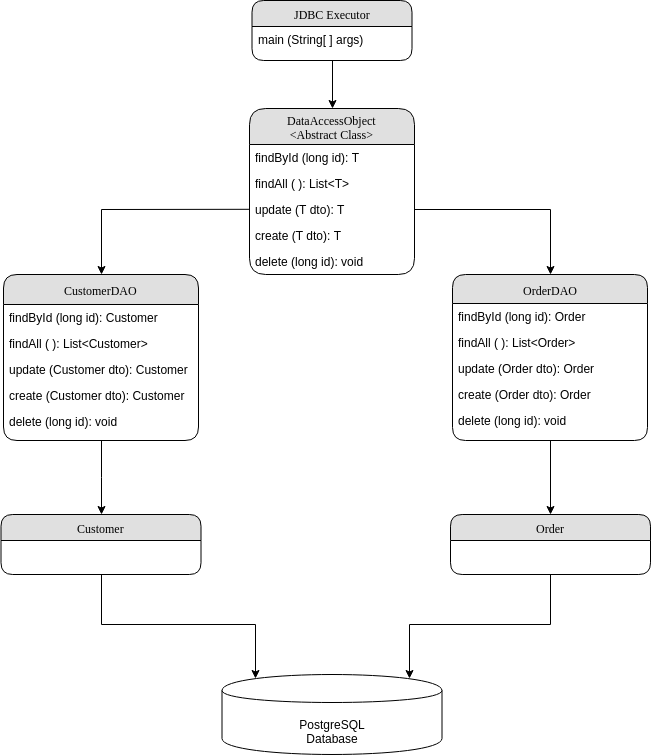

The diagram above was exported from draw.io. Its source (the exported page's mxGraphModel, read from the mxfile embedded in the PNG):
<mxGraphModel dx="784" dy="1341" grid="1" gridSize="10" guides="1" tooltips="1" connect="1" arrows="1" fold="1" page="1" pageScale="1" pageWidth="1100" pageHeight="850" background="#ffffff" math="0" shadow="0">
  <root>
    <mxCell id="0" />
    <mxCell id="1" parent="0" />
    <mxCell id="21ea969265ad0168-6" value="DataAccessObject&lt;br&gt;&amp;lt;Abstract Class&amp;gt;" style="swimlane;html=1;fontStyle=0;childLayout=stackLayout;horizontal=1;startSize=36;fillColor=#e0e0e0;horizontalStack=0;resizeParent=1;resizeLast=0;collapsible=1;marginBottom=0;swimlaneFillColor=#ffffff;align=center;rounded=1;shadow=0;comic=0;labelBackgroundColor=none;strokeWidth=1;fontFamily=Verdana;fontSize=12" parent="1" vertex="1">
      <mxGeometry x="356" y="-26" width="165" height="166" as="geometry" />
    </mxCell>
    <mxCell id="21ea969265ad0168-7" value="findById (long id): T" style="text;html=1;strokeColor=none;fillColor=none;spacingLeft=4;spacingRight=4;whiteSpace=wrap;overflow=hidden;rotatable=0;points=[[0,0.5],[1,0.5]];portConstraint=eastwest;" parent="21ea969265ad0168-6" vertex="1">
      <mxGeometry y="36" width="165" height="26" as="geometry" />
    </mxCell>
    <mxCell id="21ea969265ad0168-8" value="findAll ( ): List&amp;lt;T&amp;gt;&amp;nbsp;" style="text;html=1;strokeColor=none;fillColor=none;spacingLeft=4;spacingRight=4;whiteSpace=wrap;overflow=hidden;rotatable=0;points=[[0,0.5],[1,0.5]];portConstraint=eastwest;" parent="21ea969265ad0168-6" vertex="1">
      <mxGeometry y="62" width="165" height="26" as="geometry" />
    </mxCell>
    <mxCell id="21ea969265ad0168-9" value="update (T dto): T" style="text;html=1;strokeColor=none;fillColor=none;spacingLeft=4;spacingRight=4;whiteSpace=wrap;overflow=hidden;rotatable=0;points=[[0,0.5],[1,0.5]];portConstraint=eastwest;" parent="21ea969265ad0168-6" vertex="1">
      <mxGeometry y="88" width="165" height="26" as="geometry" />
    </mxCell>
    <mxCell id="wycE8jVZ23f9Oh2dS6tM-3" value="create (T dto): T" style="text;html=1;strokeColor=none;fillColor=none;spacingLeft=4;spacingRight=4;whiteSpace=wrap;overflow=hidden;rotatable=0;points=[[0,0.5],[1,0.5]];portConstraint=eastwest;" vertex="1" parent="21ea969265ad0168-6">
      <mxGeometry y="114" width="165" height="26" as="geometry" />
    </mxCell>
    <mxCell id="wycE8jVZ23f9Oh2dS6tM-2" value="delete (long id): void" style="text;html=1;strokeColor=none;fillColor=none;spacingLeft=4;spacingRight=4;whiteSpace=wrap;overflow=hidden;rotatable=0;points=[[0,0.5],[1,0.5]];portConstraint=eastwest;" vertex="1" parent="21ea969265ad0168-6">
      <mxGeometry y="140" width="165" height="26" as="geometry" />
    </mxCell>
    <mxCell id="wycE8jVZ23f9Oh2dS6tM-19" style="edgeStyle=orthogonalEdgeStyle;rounded=0;orthogonalLoop=1;jettySize=auto;html=1;exitX=0.5;exitY=1;exitDx=0;exitDy=0;entryX=0.5;entryY=0;entryDx=0;entryDy=0;" edge="1" parent="1" source="21ea969265ad0168-10" target="21ea969265ad0168-6">
      <mxGeometry relative="1" as="geometry" />
    </mxCell>
    <mxCell id="21ea969265ad0168-10" value="JDBC Executor" style="swimlane;html=1;fontStyle=0;childLayout=stackLayout;horizontal=1;startSize=26;fillColor=#e0e0e0;horizontalStack=0;resizeParent=1;resizeLast=0;collapsible=1;marginBottom=0;swimlaneFillColor=#ffffff;align=center;rounded=1;shadow=0;comic=0;labelBackgroundColor=none;strokeWidth=1;fontFamily=Verdana;fontSize=12" parent="1" vertex="1">
      <mxGeometry x="358.5" y="-134" width="160" height="60" as="geometry" />
    </mxCell>
    <mxCell id="21ea969265ad0168-11" value="main (String[ ] args)" style="text;html=1;strokeColor=none;fillColor=none;spacingLeft=4;spacingRight=4;whiteSpace=wrap;overflow=hidden;rotatable=0;points=[[0,0.5],[1,0.5]];portConstraint=eastwest;" parent="21ea969265ad0168-10" vertex="1">
      <mxGeometry y="26" width="160" height="26" as="geometry" />
    </mxCell>
    <mxCell id="wycE8jVZ23f9Oh2dS6tM-39" style="edgeStyle=orthogonalEdgeStyle;rounded=0;orthogonalLoop=1;jettySize=auto;html=1;entryX=0.5;entryY=0;entryDx=0;entryDy=0;" edge="1" parent="1" source="wycE8jVZ23f9Oh2dS6tM-10" target="wycE8jVZ23f9Oh2dS6tM-30">
      <mxGeometry relative="1" as="geometry" />
    </mxCell>
    <mxCell id="wycE8jVZ23f9Oh2dS6tM-10" value="CustomerDAO" style="swimlane;html=1;fontStyle=0;childLayout=stackLayout;horizontal=1;startSize=30;fillColor=#e0e0e0;horizontalStack=0;resizeParent=1;resizeLast=0;collapsible=1;marginBottom=0;swimlaneFillColor=#ffffff;align=center;rounded=1;shadow=0;comic=0;labelBackgroundColor=none;strokeWidth=1;fontFamily=Verdana;fontSize=12" vertex="1" parent="1">
      <mxGeometry x="110" y="140" width="195" height="166" as="geometry" />
    </mxCell>
    <mxCell id="wycE8jVZ23f9Oh2dS6tM-11" value="findById (long id): Customer" style="text;html=1;strokeColor=none;fillColor=none;spacingLeft=4;spacingRight=4;whiteSpace=wrap;overflow=hidden;rotatable=0;points=[[0,0.5],[1,0.5]];portConstraint=eastwest;" vertex="1" parent="wycE8jVZ23f9Oh2dS6tM-10">
      <mxGeometry y="30" width="195" height="26" as="geometry" />
    </mxCell>
    <mxCell id="wycE8jVZ23f9Oh2dS6tM-12" value="findAll ( ): List&amp;lt;Customer&amp;gt;&amp;nbsp;" style="text;html=1;strokeColor=none;fillColor=none;spacingLeft=4;spacingRight=4;whiteSpace=wrap;overflow=hidden;rotatable=0;points=[[0,0.5],[1,0.5]];portConstraint=eastwest;" vertex="1" parent="wycE8jVZ23f9Oh2dS6tM-10">
      <mxGeometry y="56" width="195" height="26" as="geometry" />
    </mxCell>
    <mxCell id="wycE8jVZ23f9Oh2dS6tM-13" value="update (Customer dto): Customer" style="text;html=1;strokeColor=none;fillColor=none;spacingLeft=4;spacingRight=4;whiteSpace=wrap;overflow=hidden;rotatable=0;points=[[0,0.5],[1,0.5]];portConstraint=eastwest;" vertex="1" parent="wycE8jVZ23f9Oh2dS6tM-10">
      <mxGeometry y="82" width="195" height="26" as="geometry" />
    </mxCell>
    <mxCell id="wycE8jVZ23f9Oh2dS6tM-14" value="create (Customer dto): Customer" style="text;html=1;strokeColor=none;fillColor=none;spacingLeft=4;spacingRight=4;whiteSpace=wrap;overflow=hidden;rotatable=0;points=[[0,0.5],[1,0.5]];portConstraint=eastwest;" vertex="1" parent="wycE8jVZ23f9Oh2dS6tM-10">
      <mxGeometry y="108" width="195" height="26" as="geometry" />
    </mxCell>
    <mxCell id="wycE8jVZ23f9Oh2dS6tM-15" value="delete (long id): void" style="text;html=1;strokeColor=none;fillColor=none;spacingLeft=4;spacingRight=4;whiteSpace=wrap;overflow=hidden;rotatable=0;points=[[0,0.5],[1,0.5]];portConstraint=eastwest;" vertex="1" parent="wycE8jVZ23f9Oh2dS6tM-10">
      <mxGeometry y="134" width="195" height="26" as="geometry" />
    </mxCell>
    <mxCell id="wycE8jVZ23f9Oh2dS6tM-17" style="edgeStyle=orthogonalEdgeStyle;rounded=0;orthogonalLoop=1;jettySize=auto;html=1;exitX=0;exitY=0.5;exitDx=0;exitDy=0;entryX=0.5;entryY=0;entryDx=0;entryDy=0;" edge="1" parent="1" target="wycE8jVZ23f9Oh2dS6tM-10">
      <mxGeometry relative="1" as="geometry">
        <mxPoint x="356.20000000000005" y="74.79999999999995" as="sourcePoint" />
      </mxGeometry>
    </mxCell>
    <mxCell id="wycE8jVZ23f9Oh2dS6tM-18" style="edgeStyle=orthogonalEdgeStyle;rounded=0;orthogonalLoop=1;jettySize=auto;html=1;exitX=1;exitY=0.5;exitDx=0;exitDy=0;entryX=0.5;entryY=0;entryDx=0;entryDy=0;" edge="1" parent="1" source="21ea969265ad0168-9" target="wycE8jVZ23f9Oh2dS6tM-20">
      <mxGeometry relative="1" as="geometry">
        <mxPoint x="652.2" y="140.4000000000001" as="targetPoint" />
      </mxGeometry>
    </mxCell>
    <mxCell id="wycE8jVZ23f9Oh2dS6tM-40" style="edgeStyle=orthogonalEdgeStyle;rounded=0;orthogonalLoop=1;jettySize=auto;html=1;exitX=0.5;exitY=1;exitDx=0;exitDy=0;entryX=0.5;entryY=0;entryDx=0;entryDy=0;" edge="1" parent="1" source="wycE8jVZ23f9Oh2dS6tM-20" target="wycE8jVZ23f9Oh2dS6tM-32">
      <mxGeometry relative="1" as="geometry" />
    </mxCell>
    <mxCell id="wycE8jVZ23f9Oh2dS6tM-20" value="OrderDAO" style="swimlane;html=1;fontStyle=0;childLayout=stackLayout;horizontal=1;startSize=29;fillColor=#e0e0e0;horizontalStack=0;resizeParent=1;resizeLast=0;collapsible=1;marginBottom=0;swimlaneFillColor=#ffffff;align=center;rounded=1;shadow=0;comic=0;labelBackgroundColor=none;strokeWidth=1;fontFamily=Verdana;fontSize=12" vertex="1" parent="1">
      <mxGeometry x="559" y="140" width="195" height="166" as="geometry" />
    </mxCell>
    <mxCell id="wycE8jVZ23f9Oh2dS6tM-21" value="findById (long id): Order" style="text;html=1;strokeColor=none;fillColor=none;spacingLeft=4;spacingRight=4;whiteSpace=wrap;overflow=hidden;rotatable=0;points=[[0,0.5],[1,0.5]];portConstraint=eastwest;" vertex="1" parent="wycE8jVZ23f9Oh2dS6tM-20">
      <mxGeometry y="29" width="195" height="26" as="geometry" />
    </mxCell>
    <mxCell id="wycE8jVZ23f9Oh2dS6tM-22" value="findAll ( ): List&amp;lt;Order&amp;gt;&amp;nbsp;" style="text;html=1;strokeColor=none;fillColor=none;spacingLeft=4;spacingRight=4;whiteSpace=wrap;overflow=hidden;rotatable=0;points=[[0,0.5],[1,0.5]];portConstraint=eastwest;" vertex="1" parent="wycE8jVZ23f9Oh2dS6tM-20">
      <mxGeometry y="55" width="195" height="26" as="geometry" />
    </mxCell>
    <mxCell id="wycE8jVZ23f9Oh2dS6tM-23" value="update (Order dto): Order" style="text;html=1;strokeColor=none;fillColor=none;spacingLeft=4;spacingRight=4;whiteSpace=wrap;overflow=hidden;rotatable=0;points=[[0,0.5],[1,0.5]];portConstraint=eastwest;" vertex="1" parent="wycE8jVZ23f9Oh2dS6tM-20">
      <mxGeometry y="81" width="195" height="26" as="geometry" />
    </mxCell>
    <mxCell id="wycE8jVZ23f9Oh2dS6tM-24" value="create (Order dto): Order" style="text;html=1;strokeColor=none;fillColor=none;spacingLeft=4;spacingRight=4;whiteSpace=wrap;overflow=hidden;rotatable=0;points=[[0,0.5],[1,0.5]];portConstraint=eastwest;" vertex="1" parent="wycE8jVZ23f9Oh2dS6tM-20">
      <mxGeometry y="107" width="195" height="26" as="geometry" />
    </mxCell>
    <mxCell id="wycE8jVZ23f9Oh2dS6tM-25" value="delete (long id): void" style="text;html=1;strokeColor=none;fillColor=none;spacingLeft=4;spacingRight=4;whiteSpace=wrap;overflow=hidden;rotatable=0;points=[[0,0.5],[1,0.5]];portConstraint=eastwest;" vertex="1" parent="wycE8jVZ23f9Oh2dS6tM-20">
      <mxGeometry y="133" width="195" height="26" as="geometry" />
    </mxCell>
    <mxCell id="wycE8jVZ23f9Oh2dS6tM-37" style="edgeStyle=orthogonalEdgeStyle;rounded=0;orthogonalLoop=1;jettySize=auto;html=1;exitX=0.5;exitY=1;exitDx=0;exitDy=0;entryX=0.15;entryY=0.05;entryDx=0;entryDy=0;entryPerimeter=0;" edge="1" parent="1" source="wycE8jVZ23f9Oh2dS6tM-30" target="wycE8jVZ23f9Oh2dS6tM-34">
      <mxGeometry relative="1" as="geometry" />
    </mxCell>
    <mxCell id="wycE8jVZ23f9Oh2dS6tM-30" value="Customer" style="swimlane;html=1;fontStyle=0;childLayout=stackLayout;horizontal=1;startSize=26;fillColor=#e0e0e0;horizontalStack=0;resizeParent=1;resizeLast=0;collapsible=1;marginBottom=0;swimlaneFillColor=#ffffff;align=center;rounded=1;shadow=0;comic=0;labelBackgroundColor=none;strokeWidth=1;fontFamily=Verdana;fontSize=12" vertex="1" parent="1">
      <mxGeometry x="107.5" y="380" width="200" height="60" as="geometry" />
    </mxCell>
    <mxCell id="wycE8jVZ23f9Oh2dS6tM-38" style="edgeStyle=orthogonalEdgeStyle;rounded=0;orthogonalLoop=1;jettySize=auto;html=1;exitX=0.5;exitY=1;exitDx=0;exitDy=0;entryX=0.85;entryY=0.05;entryDx=0;entryDy=0;entryPerimeter=0;" edge="1" parent="1" source="wycE8jVZ23f9Oh2dS6tM-32" target="wycE8jVZ23f9Oh2dS6tM-34">
      <mxGeometry relative="1" as="geometry" />
    </mxCell>
    <mxCell id="wycE8jVZ23f9Oh2dS6tM-32" value="Order" style="swimlane;html=1;fontStyle=0;childLayout=stackLayout;horizontal=1;startSize=26;fillColor=#e0e0e0;horizontalStack=0;resizeParent=1;resizeLast=0;collapsible=1;marginBottom=0;swimlaneFillColor=#ffffff;align=center;rounded=1;shadow=0;comic=0;labelBackgroundColor=none;strokeWidth=1;fontFamily=Verdana;fontSize=12" vertex="1" parent="1">
      <mxGeometry x="557" y="380" width="200" height="60" as="geometry" />
    </mxCell>
    <mxCell id="wycE8jVZ23f9Oh2dS6tM-34" value="" style="shape=cylinder;whiteSpace=wrap;html=1;boundedLbl=1;backgroundOutline=1;" vertex="1" parent="1">
      <mxGeometry x="328.5" y="540" width="220" height="80" as="geometry" />
    </mxCell>
    <mxCell id="wycE8jVZ23f9Oh2dS6tM-35" value="PostgreSQL Database" style="text;html=1;strokeColor=none;fillColor=none;align=center;verticalAlign=middle;whiteSpace=wrap;rounded=0;" vertex="1" parent="1">
      <mxGeometry x="367.5" y="580" width="142" height="20" as="geometry" />
    </mxCell>
  </root>
</mxGraphModel>